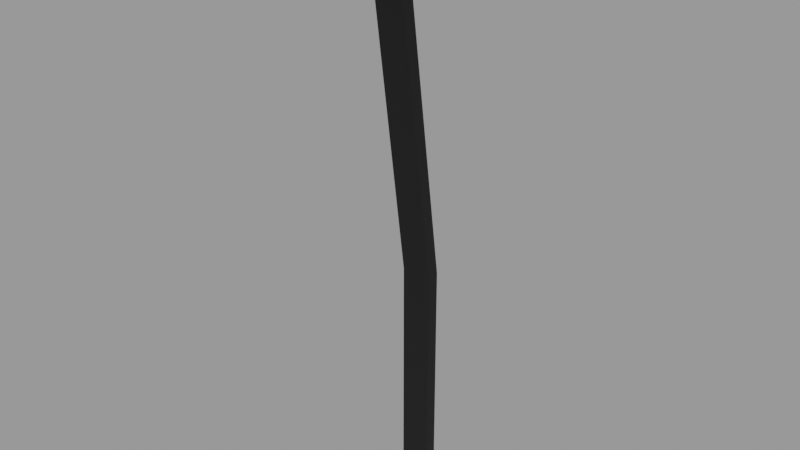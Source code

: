 # Source: throttle-lever.blend  (saved by Blender 2.83.18; exported with 4.5.12 LTS)
import bpy
from mathutils import Matrix  # noqa: F401  (used for matrix-valued properties, if any)

bpy.ops.wm.read_factory_settings(use_empty=True)
scene = bpy.context.scene
scene.name = 'Empty'

# ---- materials (node trees are filled in below, after node groups)
mat_throttlematerial = bpy.data.materials.new('ThrottleMaterial')
mat_throttlematerial.use_transparent_shadow = False
mat_throttlematerial.diffuse_color = (0.01, 0.01, 0.01, 1.0)
mat_throttlematerial.roughness = 0.5
mat_throttlematerial.specular_intensity = 0.2

# ---- node groups
ng_auto_smooth = bpy.data.node_groups.new('Auto Smooth', 'GeometryNodeTree')
_s = ng_auto_smooth.interface.new_socket(name='Geometry', in_out='OUTPUT', socket_type='NodeSocketGeometry')
_s = ng_auto_smooth.interface.new_socket(name='Geometry', in_out='INPUT', socket_type='NodeSocketGeometry')
_s = ng_auto_smooth.interface.new_socket(name='Angle', in_out='INPUT', socket_type='NodeSocketFloat')
_s.subtype = 'ANGLE'
_s.min_value = 0.0
_s.max_value = 3.142
ng_auto_smooth.is_modifier = True
_N = ng_auto_smooth.nodes; _L = ng_auto_smooth.links
n0 = _N.new('NodeGroupOutput'); n0.name = 'Group Output'; n0.location = (480, -100)
n1 = _N.new('NodeGroupInput'); n1.name = 'Group Input'; n1.location = (-420, -300)
n2 = _N.new('NodeGroupInput'); n2.name = 'Group Input.001'; n2.location = (-60, -100)
n3 = _N.new('GeometryNodeSetShadeSmooth'); n3.name = 'Set Shade Smooth'; n3.location = (120, -100)
n3.domain = 'EDGE'
n4 = _N.new('GeometryNodeSetShadeSmooth'); n4.name = 'Set Shade Smooth.001'; n4.location = (300, -100)
n5 = _N.new('GeometryNodeInputMeshEdgeAngle'); n5.name = 'Edge Angle'; n5.location = (-420, -220)
n6 = _N.new('GeometryNodeInputEdgeSmooth'); n6.name = 'Is Edge Smooth'; n6.location = (-60, -160)
n7 = _N.new('GeometryNodeInputShadeSmooth'); n7.name = 'Is Face Smooth'; n7.location = (-240, -340)
n8 = _N.new('FunctionNodeBooleanMath'); n8.name = 'Boolean Math'; n8.location = (-60, -220)
n9 = _N.new('FunctionNodeCompare'); n9.name = 'Compare'; n9.location = (-240, -180)
n9.operation = 'LESS_EQUAL'
_L.new(n5.outputs[0], n9.inputs[0])
_L.new(n4.outputs[0], n0.inputs[0])
_L.new(n1.outputs[1], n9.inputs[1])
_L.new(n9.outputs[0], n8.inputs[0])
_L.new(n7.outputs[0], n8.inputs[1])
_L.new(n2.outputs[0], n3.inputs[0])
_L.new(n6.outputs[0], n3.inputs[1])
_L.new(n3.outputs[0], n4.inputs[0])
_L.new(n8.outputs[0], n3.inputs[2])
n0.is_active_output = True

# ---- material node trees
mat_throttlematerial.use_nodes = True; mat_throttlematerial.node_tree.nodes.clear()
_N = mat_throttlematerial.node_tree.nodes; _L = mat_throttlematerial.node_tree.links
n0 = _N.new('ShaderNodeBsdfPrincipled'); n0.name = 'Principled BSDF'; n0.location = (10, 300)
n0.distribution = 'GGX'
n0.subsurface_method = 'BURLEY'
n0.inputs[0].default_value = (0.01, 0.01, 0.01, 1.0)
n0.inputs[3].default_value = 1.45
n0.inputs[13].default_value = 0.2
n0.inputs[27].default_value = (0.0, 0.0, 0.0, 1.0)
n0.inputs[28].default_value = 1.0
n1 = _N.new('ShaderNodeOutputMaterial'); n1.name = 'Material Output'; n1.location = (300, 300)
_L.new(n0.outputs[0], n1.inputs[0])
n1.is_active_output = True

# ---- meshes
me_plane = bpy.data.meshes.new('Plane')
me_plane.from_pydata([(-0.005, -0.002, 0.0), (0.005, -0.002, 0.0), (-0.005, 0.002, 0.0), (0.005, 0.002, 0.0), (-0.005, 0.002, 0.08), (0.005, 0.002, 0.08), (-0.005, 0.001961, 0.08056), (-0.005, -0.002, 0.08), (0.005, -0.002, 0.08), (0.005, 0.001961, 0.08056), (-0.003827, -0.01602, 0.1798), (1.51e-09, -0.01592, 0.179), (0.005, -0.01613, 0.1806), (0.005, -0.01217, 0.1811), (0.003827, -0.01206, 0.1803), (0.003827, -0.01602, 0.1798), (-0.005, -0.01217, 0.1811), (1.51e-09, -0.01196, 0.1796), (-0.003827, -0.01206, 0.1803), (-0.005, -0.01613, 0.1806)], [], [(0, 2, 3, 1), (5, 4, 6, 9), (1, 3, 5, 8), (2, 0, 7, 4), (3, 2, 4, 5), (0, 1, 8, 7), (8, 9, 13, 12), (8, 5, 9), (4, 7, 6), (6, 7, 19, 16), (9, 6, 16, 18, 17, 14, 13), (7, 8, 12, 15, 11, 10, 19)])
me_plane.polygons.foreach_set('use_smooth', [True] * 12)
_uv = me_plane.uv_layers.new(name='UVMap')
_uv.uv.foreach_set('vector', [0.0, 0.0, 0.0, 1.0, 1.0, 1.0, 1.0, 0.0, 1.0, 1.0, 0.0, 1.0, 0.0, 1.0, 1.0, 1.0, 1.0, 0.0, 1.0, 1.0, 1.0, 1.0, 1.0, 0.0, 0.0, 1.0, 0.0, 0.0, 0.0, 0.0, 0.0, 1.0, 1.0, 1.0, 0.0, 1.0, 0.0, 1.0, 1.0, 1.0, 0.0, 0.0, 1.0, 0.0, 1.0, 0.0, 0.0, 0.0, 1.0, 0.0, 1.0, 1.0, 1.0, 1.0, 1.0, 0.0, 1.0, 0.0, 1.0, 1.0, 1.0, 1.0, 0.0, 1.0, 0.0, 0.0, 0.0, 1.0, 0.0, 1.0, 0.0, 0.0, 0.0, 0.0, 0.0, 1.0, 1.0, 1.0, 0.0, 1.0, 0.0, 1.0, 0.1173, 1.0, 0.5, 1.0, 0.8827, 1.0, 1.0, 1.0, 0.0, 0.0, 1.0, 0.0, 1.0, 0.0, 0.8827, 0.0, 0.5, 0.0, 0.1173, 0.0, 0.0, 0.0])
me_plane.materials.append(mat_throttlematerial)
me_plane.use_remesh_fix_poles = True
me_plane.use_remesh_preserve_attributes = False
me_plane.use_mirror_vertex_groups = False
me_plane.update()
me_plane_001 = bpy.data.meshes.new('Plane.001')
me_plane_001.from_pydata([(0.0, -0.01177, 0.1998), (0.0, -0.02167, 0.1984), (0.003827, -0.01166, 0.1991), (0.003827, -0.02157, 0.1977), (0.007071, -0.01136, 0.1969), (0.007071, -0.02126, 0.1955), (0.009239, -0.01091, 0.1937), (0.009239, -0.02081, 0.1923), (0.01, -0.01038, 0.1899), (0.01, -0.02028, 0.1885), (0.009239, -0.009844, 0.1861), (0.009239, -0.01975, 0.1847), (0.007071, -0.009393, 0.1829), (0.007071, -0.0193, 0.1815), (0.003827, -0.009091, 0.1808), (0.003827, -0.01899, 0.1794), (1.51e-09, -0.008985, 0.18), (1.51e-09, -0.01889, 0.1786), (-0.003827, -0.009091, 0.1808), (-0.003827, -0.01899, 0.1794), (-0.007071, -0.009393, 0.1829), (-0.007071, -0.0193, 0.1815), (-0.009239, -0.009844, 0.1861), (-0.009239, -0.01975, 0.1847), (-0.01, -0.01038, 0.1899), (-0.01, -0.02028, 0.1885), (-0.009239, -0.01091, 0.1937), (-0.009239, -0.02081, 0.1923), (-0.007071, -0.01136, 0.1969), (-0.007071, -0.02126, 0.1955), (-0.003827, -0.01166, 0.1991), (-0.003827, -0.02157, 0.1977), (-0.003827, -0.01602, 0.1798), (1.51e-09, -0.01592, 0.179), (0.005, -0.01613, 0.1806), (0.005, -0.01217, 0.1811), (0.003827, -0.01206, 0.1803), (0.003827, -0.01602, 0.1798), (-0.005, -0.01217, 0.1811), (1.51e-09, -0.01196, 0.1796), (-0.003827, -0.01206, 0.1803), (-0.005, -0.01613, 0.1806)], [], [(0, 1, 3, 2), (2, 3, 5, 4), (4, 5, 7, 6), (6, 7, 9, 8), (8, 9, 11, 10), (10, 11, 13, 12), (12, 13, 15, 37, 34, 35, 36, 14), (14, 36, 39, 16), (16, 39, 40, 18), (18, 40, 38, 41, 32, 19, 21, 20), (20, 21, 23, 22), (22, 23, 25, 24), (24, 25, 27, 26), (26, 27, 29, 28), (3, 1, 31, 29, 27, 25, 23, 21, 19, 17, 15, 13, 11, 9, 7, 5), (28, 29, 31, 30), (30, 31, 1, 0), (0, 2, 4, 6, 8, 10, 12, 14, 16, 18, 20, 22, 24, 26, 28, 30), (32, 33, 17, 19), (33, 37, 15, 17)])
me_plane_001.polygons.foreach_set('use_smooth', [True] * 20)
_uv = me_plane_001.uv_layers.new(name='UVMap')
_uv.uv.foreach_set('vector', [1.0, 0.5, 1.0, 1.0, 0.9375, 1.0, 0.9375, 0.5, 0.9375, 0.5, 0.9375, 1.0, 0.875, 1.0, 0.875, 0.5, 0.875, 0.5, 0.875, 1.0, 0.8125, 1.0, 0.8125, 0.5, 0.8125, 0.5, 0.8125, 1.0, 0.75, 1.0, 0.75, 0.5, 0.75, 0.5, 0.75, 1.0, 0.6875, 1.0, 0.6875, 0.5, 0.6875, 0.5, 0.6875, 1.0, 0.625, 1.0, 0.625, 0.5, 0.625, 0.5, 0.625, 1.0, 0.5625, 1.0, 0.5625, 0.85, 0.5851, 0.85, 0.5851, 0.65, 0.5625, 0.65, 0.5625, 0.5, 0.5625, 0.5, 0.5625, 0.65, 0.5, 0.65, 0.5, 0.5, 0.5, 0.5, 0.5, 0.65, 0.4375, 0.65, 0.4375, 0.5, 0.4375, 0.5, 0.4375, 0.65, 0.4149, 0.65, 0.4149, 0.85, 0.4375, 0.85, 0.4375, 1.0, 0.375, 1.0, 0.375, 0.5, 0.375, 0.5, 0.375, 1.0, 0.3125, 1.0, 0.3125, 0.5, 0.3125, 0.5, 0.3125, 1.0, 0.25, 1.0, 0.25, 0.5, 0.25, 0.5, 0.25, 1.0, 0.1875, 1.0, 0.1875, 0.5, 0.1875, 0.5, 0.1875, 1.0, 0.125, 1.0, 0.125, 0.5, 0.3418, 0.4717, 0.25, 0.49, 0.1582, 0.4717, 0.08029, 0.4197, 0.02827, 0.3418, 0.01, 0.25, 0.02827, 0.1582, 0.08029, 0.08029, 0.1582, 0.02827, 0.25, 0.01, 0.3418, 0.02827, 0.4197, 0.08029, 0.4717, 0.1582, 0.49, 0.25, 0.4717, 0.3418, 0.4197, 0.4197, 0.125, 0.5, 0.125, 1.0, 0.0625, 1.0, 0.0625, 0.5, 0.0625, 0.5, 0.0625, 1.0, 0.0, 1.0, 0.0, 0.5, 0.75, 0.49, 0.8418, 0.4717, 0.9197, 0.4197, 0.9717, 0.3418, 0.99, 0.25, 0.9717, 0.1582, 0.9197, 0.08029, 0.8418, 0.02827, 0.75, 0.01, 0.6582, 0.02827, 0.5803, 0.08029, 0.5283, 0.1582, 0.51, 0.25, 0.5283, 0.3418, 0.5803, 0.4197, 0.6582, 0.4717, 0.4375, 0.85, 0.5, 0.85, 0.5, 1.0, 0.4375, 1.0, 0.5, 0.85, 0.5625, 0.85, 0.5625, 1.0, 0.5, 1.0])
me_plane_001.materials.append(mat_throttlematerial)
me_plane_001.use_remesh_fix_poles = True
me_plane_001.use_remesh_preserve_attributes = False
me_plane_001.use_mirror_vertex_groups = False
me_plane_001.update()

# ---- objects
ob_throttlelever = bpy.data.objects.new('ThrottleLever', me_plane)
ob_throttlehandle = bpy.data.objects.new('ThrottleHandle', me_plane_001)

# ---- transforms, parenting, visibility, modifiers, constraints
ob_throttlelever.location = (0.0, 0.0, 0.0)
ob_throttlelever.lineart.crease_threshold = 0.0
_m = ob_throttlelever.modifiers.new('Auto Smooth', 'NODES')
_m.node_group = ng_auto_smooth
_gi = [s.identifier for s in ng_auto_smooth.interface.items_tree if s.item_type == 'SOCKET' and s.in_out == 'INPUT']
_m[_gi[1]] = 0.5236  # Angle
ob_throttlehandle.location = (0.0, 0.0, 0.0)
ob_throttlehandle.lineart.crease_threshold = 0.0
_m = ob_throttlehandle.modifiers.new('Auto Smooth', 'NODES')
_m.node_group = ng_auto_smooth
_gi = [s.identifier for s in ng_auto_smooth.interface.items_tree if s.item_type == 'SOCKET' and s.in_out == 'INPUT']
_m[_gi[1]] = 0.5236  # Angle

# ---- collection membership
scene.collection.objects.link(ob_throttlelever)
scene.collection.objects.link(ob_throttlehandle)

# ---- scene / render settings (as saved in the file)
scene.frame_start = 1; scene.frame_end = 250; scene.frame_set(1)
scene.render.engine = 'BLENDER_EEVEE_NEXT'
scene.render.image_settings.exr_codec = 'NONE'
scene.render.simplify_subdivision_render = 0
scene.render.simplify_child_particles_render = 0.0
scene.cycles.use_denoising = False
scene.cycles.samples = 128
scene.cycles.sampling_pattern = 'TABULATED_SOBOL'
scene.cycles.use_adaptive_sampling = False
scene.cycles.use_light_tree = False
scene.view_settings.view_transform = 'Filmic'
bpy.context.view_layer.update()

# ---- added for rendering (the .blend has no active camera and no usable light): camera, sun + grey world if the file has none
cam_auto = bpy.data.cameras.new('AutoCamera')
cam_auto.lens = 50.0
cam_auto.sensor_width = 36.0
cam_auto.clip_end = 1000.0
ob_auto_camera = bpy.data.objects.new('AutoCamera', cam_auto)
scene.collection.objects.link(ob_auto_camera)
ob_auto_camera.location = (0.187076, -0.234327, 0.249564)
ob_auto_camera.rotation_euler = (1.09748, -7.21219e-08, 0.694738)
scene.camera = ob_auto_camera
light_auto_sun = bpy.data.lights.new('AutoSun', 'SUN')
light_auto_sun.energy = 3.0
light_auto_sun.angle = 0.0523599
ob_auto_sun = bpy.data.objects.new('AutoSun', light_auto_sun)
scene.collection.objects.link(ob_auto_sun)
ob_auto_sun.rotation_euler = (0.872665, 0.174533, 0.523599)
if scene.world is None:
    world_auto = bpy.data.worlds.new('AutoWorld')
    world_auto.color = (0.3, 0.3, 0.3)
    scene.world = world_auto
bpy.context.view_layer.update()
